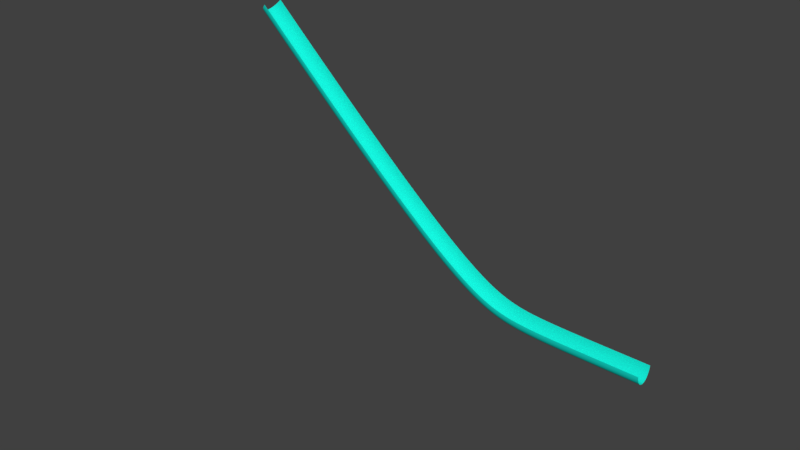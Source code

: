 # Source: half_a_tube.blend  (saved by Blender 2.79.0; exported with 4.5.12 LTS)
import bpy
from mathutils import Matrix  # noqa: F401  (used for matrix-valued properties, if any)

bpy.ops.wm.read_factory_settings(use_empty=True)
scene = bpy.context.scene
scene.name = 'Scene'

# ---- collections
col_collection_1 = bpy.data.collections.new('Collection 1'); scene.collection.children.link(col_collection_1)

# ---- materials (node trees are filled in below, after node groups)
mat_material_001 = bpy.data.materials.new('Material.001')
mat_material_001.alpha_threshold = 0.0
mat_material_001.use_transparent_shadow = False
mat_material_001.diffuse_color = (0.007375, 0.8, 0.6685, 1.0)
mat_material_001.roughness = 0.5

# ---- material node trees

# ---- world
world_world = bpy.data.worlds.new('World'); scene.world = world_world
world_world.color = (0.05088, 0.05088, 0.05088)
world_world.use_sun_shadow = False
world_world.sun_shadow_jitter_overblur = 0.0
world_world.cycles.sampling_method = 'MANUAL'

# ---- curves / text
cu_nurbscurve = bpy.data.curves.new('NurbsCurve', 'CURVE')
cu_nurbscurve.dimensions = '3D'
_sp = cu_nurbscurve.splines.new('NURBS'); _sp.points.add(3)
_sp.points.foreach_set('co', [0.4845, 5.747, 0.8918, 1.0, -1.0, 1.0, 0.0, 1.0, 1.024, 1.257, 0.09724, 1.0, -0.6921, 4.737, 2.197, 1.0])
_sp.order_v = 0
cu_nurbscurve.use_path = True
cu_nurbscurve.use_path_clamp = True
cu_nurbscurve.bevel_resolution = 0
cu_nurbscurve.fill_mode = 'HALF'
cu_nurbspath = bpy.data.curves.new('NurbsPath', 'CURVE')
cu_nurbspath.dimensions = '3D'
_sp = cu_nurbspath.splines.new('NURBS'); _sp.points.add(4)
_sp.points.foreach_set('co', [0.2718, 0.9742, -0.3296, 1.0, 10.94, 0.7985, -10.21, 1.0, 11.94, 0.7985, -10.21, 1.0, 12.94, 0.7985, -10.21, 1.0, 18.71, 0.8066, -10.31, 1.0])
_sp.order_u = 5
_sp.order_v = 0
_sp.use_endpoint_u = True
cu_nurbspath.materials.append(mat_material_001)
cu_nurbspath.use_path = True
cu_nurbspath.use_path_clamp = True
cu_nurbspath.bevel_mode = 'OBJECT'
cu_nurbspath.bevel_resolution = 0
cu_nurbspath.fill_mode = 'HALF'

# ---- objects
ob_nurbscurve = bpy.data.objects.new('NurbsCurve', cu_nurbscurve)
ob_half_tube = bpy.data.objects.new('half Tube', cu_nurbspath)

# ---- transforms, parenting, visibility, modifiers, constraints
ob_nurbscurve.location = (1.795, -5.1, 6.156)
ob_nurbscurve.lineart.crease_threshold = 0.0
ob_half_tube.location = (-11.94, -0.7985, 10.21)
ob_half_tube.lineart.crease_threshold = 0.0
cu_nurbspath.bevel_object = ob_nurbscurve

# ---- collection membership
col_collection_1.objects.link(ob_nurbscurve)
col_collection_1.objects.link(ob_half_tube)

# ---- scene / render settings (as saved in the file)
scene.frame_start = 1; scene.frame_end = 250; scene.frame_set(45)
scene.render.engine = 'BLENDER_EEVEE_NEXT'
scene.render.resolution_percentage = 50
scene.render.dither_intensity = 0.0
scene.cycles.use_denoising = False
scene.cycles.samples = 128
scene.cycles.sampling_pattern = 'TABULATED_SOBOL'
scene.cycles.use_adaptive_sampling = False
scene.cycles.use_light_tree = False
scene.cycles.blur_glossy = 0.0
scene.cycles.sample_clamp_indirect = 0.0
scene.view_settings.view_transform = 'Standard'
bpy.context.view_layer.update()

# ---- added for rendering (the .blend has no active camera and no usable light): camera, sun
cam_auto = bpy.data.cameras.new('AutoCamera')
cam_auto.lens = 50.0
cam_auto.sensor_width = 36.0
cam_auto.clip_end = 1000.0
ob_auto_camera = bpy.data.objects.new('AutoCamera', cam_auto)
scene.collection.objects.link(ob_auto_camera)
ob_auto_camera.location = (20.3418, -29.0724, 23.1218)
ob_auto_camera.rotation_euler = (1.09748, -7.21219e-08, 0.694738)
scene.camera = ob_auto_camera
light_auto_sun = bpy.data.lights.new('AutoSun', 'SUN')
light_auto_sun.energy = 3.0
light_auto_sun.angle = 0.0523599
ob_auto_sun = bpy.data.objects.new('AutoSun', light_auto_sun)
scene.collection.objects.link(ob_auto_sun)
ob_auto_sun.rotation_euler = (0.872665, 0.174533, 0.523599)
bpy.context.view_layer.update()
